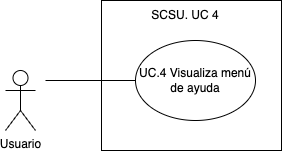

The diagram above was exported from draw.io. Its source (the exported page's mxGraphModel, read from the mxfile embedded in the PNG):
<mxGraphModel dx="1026" dy="749" grid="1" gridSize="10" guides="1" tooltips="1" connect="1" arrows="1" fold="1" page="1" pageScale="1" pageWidth="850" pageHeight="1100" math="0" shadow="0">
  <root>
    <mxCell id="0" />
    <mxCell id="1" parent="0" />
    <mxCell id="IY0D1jeIHmIGRc0gSmsY-9" value="" style="rounded=0;whiteSpace=wrap;html=1;" parent="1" vertex="1">
      <mxGeometry x="236" y="140" width="180" height="150" as="geometry" />
    </mxCell>
    <mxCell id="IY0D1jeIHmIGRc0gSmsY-1" value="Usuario" style="shape=umlActor;verticalLabelPosition=bottom;verticalAlign=top;html=1;outlineConnect=0;" parent="1" vertex="1">
      <mxGeometry x="140" y="210" width="30" height="60" as="geometry" />
    </mxCell>
    <mxCell id="IY0D1jeIHmIGRc0gSmsY-2" value="UC.4 Visualiza menú de ayuda" style="ellipse;whiteSpace=wrap;html=1;" parent="1" vertex="1">
      <mxGeometry x="270" y="180" width="120" height="80" as="geometry" />
    </mxCell>
    <mxCell id="IY0D1jeIHmIGRc0gSmsY-10" value="" style="endArrow=none;html=1;rounded=0;entryX=0;entryY=0.5;entryDx=0;entryDy=0;" parent="1" target="IY0D1jeIHmIGRc0gSmsY-2" edge="1">
      <mxGeometry width="50" height="50" relative="1" as="geometry">
        <mxPoint x="180" y="220" as="sourcePoint" />
        <mxPoint x="270" y="180" as="targetPoint" />
      </mxGeometry>
    </mxCell>
    <mxCell id="IY0D1jeIHmIGRc0gSmsY-13" value="SCSU. UC 4" style="text;html=1;strokeColor=none;fillColor=none;align=center;verticalAlign=middle;whiteSpace=wrap;rounded=0;" parent="1" vertex="1">
      <mxGeometry x="250" y="140" width="140" height="30" as="geometry" />
    </mxCell>
  </root>
</mxGraphModel>